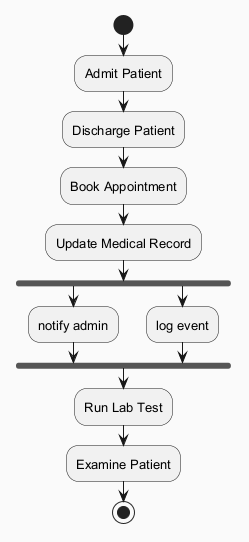

The diagram above was rendered by PlantUML. Its source (embedded in the PNG):
@startuml
skinparam backgroundColor #FAFAFA
skinparam classBackgroundColor #FFF3E0
skinparam classBorderColor #E65100
skinparam defaultFontSize 13
start
:Admit Patient;
:Discharge Patient;
:Book Appointment;
:Update Medical Record;
fork
:notify admin;
fork again
:log event;
end fork
:Run Lab Test;
:Examine Patient;
stop
@enduml